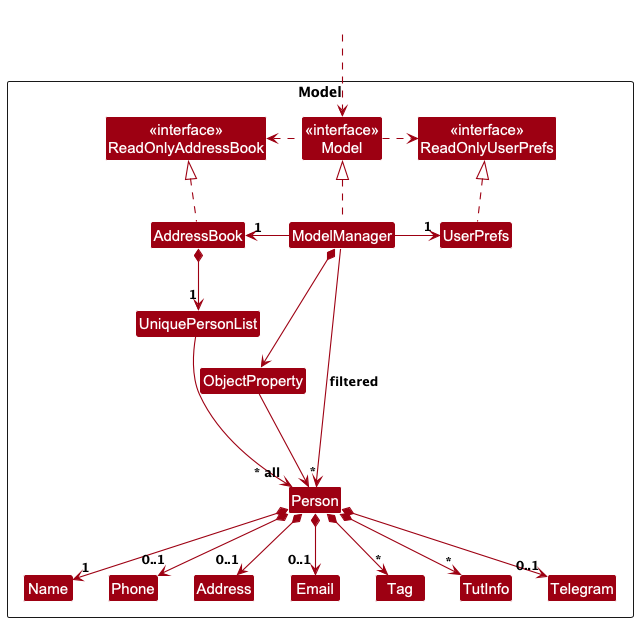

The diagram above was rendered by PlantUML. Its source (embedded in the PNG):
@startuml
!include style.puml
skinparam arrowThickness 1.1
skinparam arrowColor MODEL_COLOR
skinparam classBackgroundColor MODEL_COLOR

Package Model as ModelPackage <<Rectangle>>{
Class "<<interface>>\nReadOnlyAddressBook" as ReadOnlyAddressBook
Class "<<interface>>\nReadOnlyUserPrefs" as ReadOnlyUserPrefs
Class "<<interface>>\nModel" as Model
Class AddressBook
Class ModelManager
Class UserPrefs

Class UniquePersonList
Class Person
Class Address
Class Email
Class Name
Class Phone
Class Tag
Class TutInfo
Class Telegram
Class ObjectProperty

Class I #FFFFFF
}

Class HiddenOutside #FFFFFF
HiddenOutside ..> Model

AddressBook .up.|> ReadOnlyAddressBook

ModelManager .up.|> Model
Model .right.> ReadOnlyUserPrefs
Model .left.> ReadOnlyAddressBook
ModelManager -left-> "1" AddressBook
ModelManager -right-> "1" UserPrefs
UserPrefs .up.|> ReadOnlyUserPrefs
ModelManager *--> ObjectProperty
ObjectProperty --> Person

AddressBook *--> "1" UniquePersonList
UniquePersonList --> "~* all" Person
Person *--> "1" Name
Person *--> "0..1" Phone
Person *--> "0..1" Email
Person *--> "0..1" Address
Person *--> "*" Tag
Person *--> "*" TutInfo
Person *--> "0..1" Telegram

Person -[hidden]up--> I
UniquePersonList -[hidden]right-> I

Name -[hidden]right-> Phone
Phone -[hidden]right-> Address
Address -[hidden]right-> Email
ModelManager --> "*" Person : filtered
@enduml